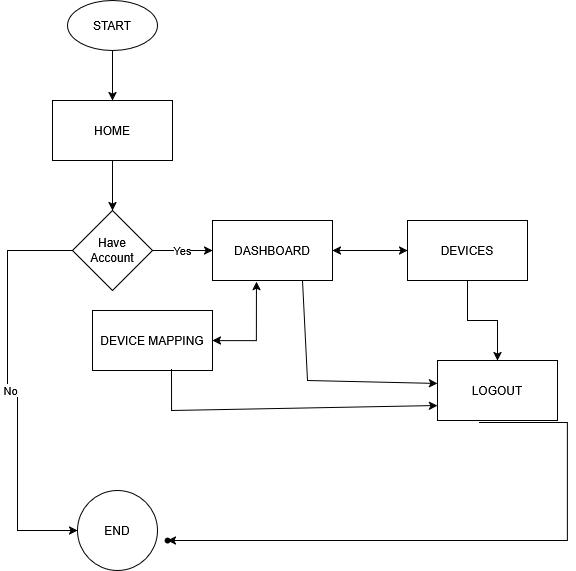

The diagram above was exported from draw.io. Its source (the exported page's mxGraphModel, read from the mxfile embedded in the PNG):
<mxGraphModel dx="1163" dy="623" grid="1" gridSize="10" guides="1" tooltips="1" connect="1" arrows="1" fold="1" page="1" pageScale="1" pageWidth="850" pageHeight="1100" background="#ffffff" math="0" shadow="0">
  <root>
    <mxCell id="0" />
    <mxCell id="1" parent="0" />
    <mxCell id="5oBeuV6_Upv0SC6wM8OT-5" value="" style="edgeStyle=orthogonalEdgeStyle;rounded=0;orthogonalLoop=1;jettySize=auto;html=1;" edge="1" parent="1" source="5oBeuV6_Upv0SC6wM8OT-1" target="5oBeuV6_Upv0SC6wM8OT-4">
      <mxGeometry relative="1" as="geometry" />
    </mxCell>
    <mxCell id="5oBeuV6_Upv0SC6wM8OT-1" value="START" style="ellipse;whiteSpace=wrap;html=1;" vertex="1" parent="1">
      <mxGeometry x="220" y="60" width="90" height="50" as="geometry" />
    </mxCell>
    <mxCell id="5oBeuV6_Upv0SC6wM8OT-7" value="" style="edgeStyle=orthogonalEdgeStyle;rounded=0;orthogonalLoop=1;jettySize=auto;html=1;" edge="1" parent="1" source="5oBeuV6_Upv0SC6wM8OT-4" target="5oBeuV6_Upv0SC6wM8OT-6">
      <mxGeometry relative="1" as="geometry" />
    </mxCell>
    <mxCell id="5oBeuV6_Upv0SC6wM8OT-4" value="HOME" style="whiteSpace=wrap;html=1;" vertex="1" parent="1">
      <mxGeometry x="205" y="160" width="120" height="60" as="geometry" />
    </mxCell>
    <mxCell id="5oBeuV6_Upv0SC6wM8OT-9" value="No" style="edgeStyle=orthogonalEdgeStyle;rounded=0;orthogonalLoop=1;jettySize=auto;html=1;" edge="1" parent="1" source="5oBeuV6_Upv0SC6wM8OT-6" target="5oBeuV6_Upv0SC6wM8OT-8">
      <mxGeometry relative="1" as="geometry">
        <Array as="points">
          <mxPoint x="160" y="310" />
          <mxPoint x="160" y="450" />
          <mxPoint x="170" y="450" />
          <mxPoint x="170" y="590" />
        </Array>
      </mxGeometry>
    </mxCell>
    <mxCell id="5oBeuV6_Upv0SC6wM8OT-11" value="Yes" style="edgeStyle=orthogonalEdgeStyle;rounded=0;orthogonalLoop=1;jettySize=auto;html=1;" edge="1" parent="1" source="5oBeuV6_Upv0SC6wM8OT-6" target="5oBeuV6_Upv0SC6wM8OT-10">
      <mxGeometry relative="1" as="geometry" />
    </mxCell>
    <mxCell id="5oBeuV6_Upv0SC6wM8OT-6" value="&lt;div&gt;Have &lt;br&gt;&lt;/div&gt;&lt;div&gt;Account&lt;/div&gt;" style="rhombus;whiteSpace=wrap;html=1;" vertex="1" parent="1">
      <mxGeometry x="225" y="270" width="80" height="80" as="geometry" />
    </mxCell>
    <mxCell id="5oBeuV6_Upv0SC6wM8OT-10" value="DASHBOARD" style="whiteSpace=wrap;html=1;" vertex="1" parent="1">
      <mxGeometry x="365" y="280" width="120" height="60" as="geometry" />
    </mxCell>
    <mxCell id="5oBeuV6_Upv0SC6wM8OT-23" value="" style="edgeStyle=orthogonalEdgeStyle;rounded=0;orthogonalLoop=1;jettySize=auto;html=1;" edge="1" parent="1" source="5oBeuV6_Upv0SC6wM8OT-12" target="5oBeuV6_Upv0SC6wM8OT-22">
      <mxGeometry relative="1" as="geometry" />
    </mxCell>
    <mxCell id="5oBeuV6_Upv0SC6wM8OT-12" value="DEVICES" style="whiteSpace=wrap;html=1;" vertex="1" parent="1">
      <mxGeometry x="560" y="280" width="120" height="60" as="geometry" />
    </mxCell>
    <mxCell id="5oBeuV6_Upv0SC6wM8OT-17" value="DEVICE MAPPING" style="whiteSpace=wrap;html=1;" vertex="1" parent="1">
      <mxGeometry x="245" y="370" width="120" height="60" as="geometry" />
    </mxCell>
    <mxCell id="5oBeuV6_Upv0SC6wM8OT-19" value="" style="endArrow=classic;startArrow=classic;html=1;rounded=0;entryX=0.367;entryY=1.017;entryDx=0;entryDy=0;entryPerimeter=0;exitX=1;exitY=0.5;exitDx=0;exitDy=0;" edge="1" parent="1" source="5oBeuV6_Upv0SC6wM8OT-17" target="5oBeuV6_Upv0SC6wM8OT-10">
      <mxGeometry width="50" height="50" relative="1" as="geometry">
        <mxPoint x="370" y="400" as="sourcePoint" />
        <mxPoint x="450" y="350" as="targetPoint" />
        <Array as="points">
          <mxPoint x="409" y="400" />
        </Array>
      </mxGeometry>
    </mxCell>
    <mxCell id="5oBeuV6_Upv0SC6wM8OT-21" value="" style="endArrow=classic;startArrow=classic;html=1;rounded=0;entryX=1;entryY=0.5;entryDx=0;entryDy=0;exitX=0;exitY=0.5;exitDx=0;exitDy=0;" edge="1" parent="1" source="5oBeuV6_Upv0SC6wM8OT-12" target="5oBeuV6_Upv0SC6wM8OT-10">
      <mxGeometry width="50" height="50" relative="1" as="geometry">
        <mxPoint x="630" y="310" as="sourcePoint" />
        <mxPoint x="450" y="350" as="targetPoint" />
      </mxGeometry>
    </mxCell>
    <mxCell id="5oBeuV6_Upv0SC6wM8OT-22" value="LOGOUT" style="whiteSpace=wrap;html=1;" vertex="1" parent="1">
      <mxGeometry x="590" y="420" width="120" height="60" as="geometry" />
    </mxCell>
    <mxCell id="5oBeuV6_Upv0SC6wM8OT-26" value="" style="endArrow=classic;html=1;rounded=0;exitX=0.75;exitY=1;exitDx=0;exitDy=0;entryX=0;entryY=0.383;entryDx=0;entryDy=0;entryPerimeter=0;" edge="1" parent="1" source="5oBeuV6_Upv0SC6wM8OT-10" target="5oBeuV6_Upv0SC6wM8OT-22">
      <mxGeometry width="50" height="50" relative="1" as="geometry">
        <mxPoint x="400" y="470" as="sourcePoint" />
        <mxPoint x="620" y="440" as="targetPoint" />
        <Array as="points">
          <mxPoint x="460" y="440" />
        </Array>
      </mxGeometry>
    </mxCell>
    <mxCell id="5oBeuV6_Upv0SC6wM8OT-27" value="" style="endArrow=classic;html=1;rounded=0;exitX=0.658;exitY=0.983;exitDx=0;exitDy=0;exitPerimeter=0;entryX=0;entryY=0.75;entryDx=0;entryDy=0;" edge="1" parent="1" source="5oBeuV6_Upv0SC6wM8OT-17" target="5oBeuV6_Upv0SC6wM8OT-22">
      <mxGeometry width="50" height="50" relative="1" as="geometry">
        <mxPoint x="400" y="470" as="sourcePoint" />
        <mxPoint x="450" y="420" as="targetPoint" />
        <Array as="points">
          <mxPoint x="324" y="470" />
        </Array>
      </mxGeometry>
    </mxCell>
    <mxCell id="5oBeuV6_Upv0SC6wM8OT-8" value="END" style="ellipse;whiteSpace=wrap;html=1;" vertex="1" parent="1">
      <mxGeometry x="230" y="550" width="80" height="80" as="geometry" />
    </mxCell>
    <mxCell id="5oBeuV6_Upv0SC6wM8OT-29" value="" style="edgeStyle=orthogonalEdgeStyle;rounded=0;orthogonalLoop=1;jettySize=auto;html=1;exitX=0.35;exitY=1.033;exitDx=0;exitDy=0;exitPerimeter=0;entryX=0.217;entryY=0.15;entryDx=0;entryDy=0;entryPerimeter=0;" edge="1" parent="1" source="5oBeuV6_Upv0SC6wM8OT-22" target="5oBeuV6_Upv0SC6wM8OT-24">
      <mxGeometry relative="1" as="geometry">
        <mxPoint x="632" y="482" as="sourcePoint" />
        <mxPoint x="309" y="600" as="targetPoint" />
        <Array as="points">
          <mxPoint x="720" y="482" />
          <mxPoint x="720" y="600" />
        </Array>
      </mxGeometry>
    </mxCell>
    <mxCell id="5oBeuV6_Upv0SC6wM8OT-24" value="" style="shape=waypoint;sketch=0;size=6;pointerEvents=1;points=[];fillColor=default;resizable=0;rotatable=0;perimeter=centerPerimeter;snapToPoint=1;" vertex="1" parent="1">
      <mxGeometry x="310" y="590" width="20" height="20" as="geometry" />
    </mxCell>
  </root>
</mxGraphModel>